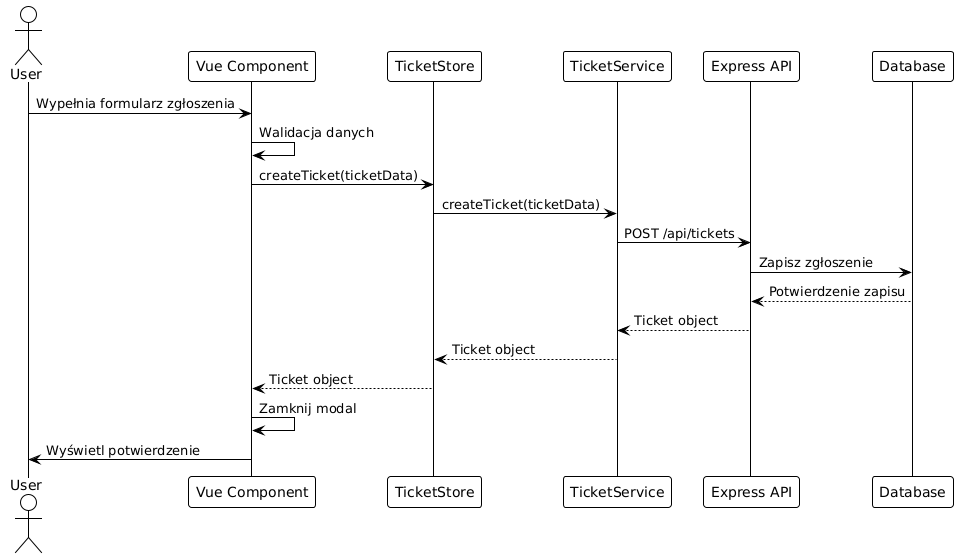

The diagram above was rendered by PlantUML. Its source (embedded in the PNG):
@startuml
!theme plain
actor User
participant "Vue Component" as Component
participant "TicketStore" as Store
participant "TicketService" as Service
participant "Express API" as API
participant "Database" as DB

User -> Component: Wypełnia formularz zgłoszenia
Component -> Component: Walidacja danych
Component -> Store: createTicket(ticketData)
Store -> Service: createTicket(ticketData)
Service -> API: POST /api/tickets
API -> DB: Zapisz zgłoszenie
DB --> API: Potwierdzenie zapisu
API --> Service: Ticket object
Service --> Store: Ticket object
Store --> Component: Ticket object
Component -> Component: Zamknij modal
Component -> User: Wyświetl potwierdzenie
@enduml